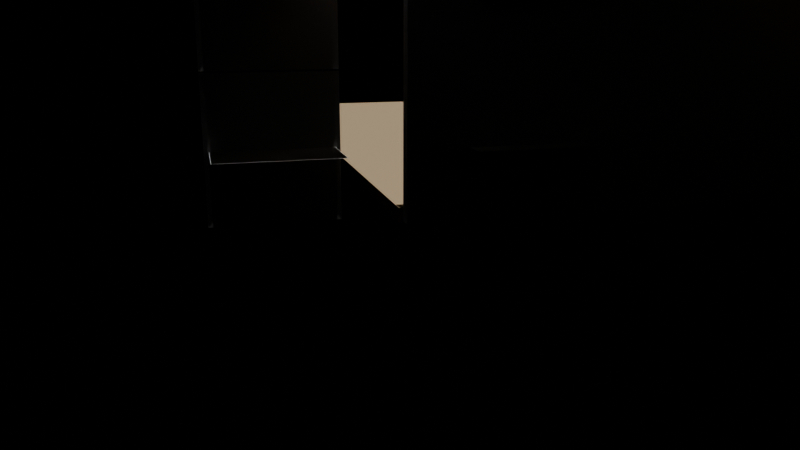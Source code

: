 # Source: e2797_after.blend  (saved by Blender 5.2.44; exported with 4.5.12 LTS)
import bpy
from mathutils import Matrix  # noqa: F401  (used for matrix-valued properties, if any)

bpy.ops.wm.read_factory_settings(use_empty=True)
scene = bpy.context.scene
scene.name = 'Scene'

# ---- materials (node trees are filled in below, after node groups)
mat_hormigon = bpy.data.materials.new('Hormigon')
mat_marco_negro = bpy.data.materials.new('Marco_Negro')
mat_vidrio_templado = bpy.data.materials.new('Vidrio_Templado')
mat_cesped = bpy.data.materials.new('Cesped')

# ---- material node trees
mat_hormigon.use_nodes = True; mat_hormigon.node_tree.nodes.clear()
_N = mat_hormigon.node_tree.nodes; _L = mat_hormigon.node_tree.links
n0 = _N.new('ShaderNodeBsdfPrincipled'); n0.name = 'Principled BSDF'; n0.location = (-200, 100)
n0.inputs[3].default_value = 1.45
n0.inputs[10].default_value = 0.005
n1 = _N.new('ShaderNodeOutputMaterial'); n1.name = 'Material Output'; n1.location = (200, 100)
_L.new(n0.outputs[0], n1.inputs[0])
n1.is_active_output = True
mat_marco_negro.use_nodes = True; mat_marco_negro.node_tree.nodes.clear()
_N = mat_marco_negro.node_tree.nodes; _L = mat_marco_negro.node_tree.links
n0 = _N.new('ShaderNodeBsdfPrincipled'); n0.name = 'Principled BSDF'; n0.location = (-200, 100)
n0.inputs[3].default_value = 1.45
n0.inputs[10].default_value = 0.005
n1 = _N.new('ShaderNodeOutputMaterial'); n1.name = 'Material Output'; n1.location = (200, 100)
_L.new(n0.outputs[0], n1.inputs[0])
n1.is_active_output = True
mat_vidrio_templado.use_nodes = True; mat_vidrio_templado.node_tree.nodes.clear()
_N = mat_vidrio_templado.node_tree.nodes; _L = mat_vidrio_templado.node_tree.links
n0 = _N.new('ShaderNodeBsdfPrincipled'); n0.name = 'Principled BSDF'; n0.location = (-200, 100)
n0.inputs[3].default_value = 1.45
n0.inputs[10].default_value = 0.005
n1 = _N.new('ShaderNodeOutputMaterial'); n1.name = 'Material Output'; n1.location = (200, 100)
_L.new(n0.outputs[0], n1.inputs[0])
n1.is_active_output = True
mat_cesped.use_nodes = True; mat_cesped.node_tree.nodes.clear()
_N = mat_cesped.node_tree.nodes; _L = mat_cesped.node_tree.links
n0 = _N.new('ShaderNodeBsdfPrincipled'); n0.name = 'Principled BSDF'; n0.location = (-200, 100)
n0.inputs[0].default_value = (0.25, 0.18, 0.1, 1.0)
n0.inputs[2].default_value = 0.9
n0.inputs[3].default_value = 1.45
n0.inputs[10].default_value = 0.005
n1 = _N.new('ShaderNodeOutputMaterial'); n1.name = 'Material Output'; n1.location = (200, 100)
_L.new(n0.outputs[0], n1.inputs[0])
n1.is_active_output = True

# ---- cameras
cam_camarafachada = bpy.data.cameras.new('CamaraFachada')
cam_camarafachada.lens = 35.0

# ---- lights
light_luzsol = bpy.data.lights.new('LuzSol', 'SUN')
light_luzsol.energy = 5.0
light_luzsol.shadow_soft_size = 0.25

# ---- meshes
me_muro_fachada_hormigon_cuerpo_mesh = bpy.data.meshes.new('Muro_Fachada_Hormigon_Cuerpo_mesh')
me_muro_fachada_hormigon_cuerpo_mesh.from_pydata([(0.0, 0.0, 0.0), (10.0, 0.0, 0.0), (10.0, 0.3, 0.0), (0.0, 0.3, 0.0), (0.0, 0.0, 6.0), (10.0, 0.0, 6.0), (10.0, 0.3, 6.0), (0.0, 0.3, 6.0)], [], [(0, 1, 2, 3), (4, 5, 6, 7), (0, 1, 5, 4), (1, 2, 6, 5), (2, 3, 7, 6), (3, 0, 4, 7)])
me_muro_fachada_hormigon_cuerpo_mesh.materials.append(mat_hormigon)
me_muro_fachada_hormigon_cuerpo_mesh.materials.append(None)
me_muro_fachada_hormigon_cuerpo_mesh.update()
me_cubiertaplana_cuerpo_mesh = bpy.data.meshes.new('CubiertaPlana_Cuerpo_mesh')
me_cubiertaplana_cuerpo_mesh.from_pydata([(0.0, 0.0, 6.0), (10.0, 0.0, 6.0), (10.0, 8.0, 6.0), (0.0, 8.0, 6.0), (0.0, 0.0, 6.25), (10.0, 0.0, 6.25), (10.0, 8.0, 6.25), (0.0, 8.0, 6.25)], [], [(0, 1, 2, 3), (4, 5, 6, 7), (0, 1, 5, 4), (1, 2, 6, 5), (2, 3, 7, 6), (3, 0, 4, 7)])
me_cubiertaplana_cuerpo_mesh.materials.append(mat_hormigon)
me_cubiertaplana_cuerpo_mesh.update()
me_petocubierta_cuerpo_mesh = bpy.data.meshes.new('PetoCubierta_Cuerpo_mesh')
me_petocubierta_cuerpo_mesh.from_pydata([(0.0, 0.0, 0.0), (10.0, 0.0, 0.0), (10.0, 0.2, 0.0), (0.0, 0.2, 0.0), (0.0, 0.0, 1.08), (10.0, 0.0, 1.08), (10.0, 0.2, 1.08), (0.0, 0.2, 1.08)], [], [(0, 1, 2, 3), (4, 5, 6, 7), (0, 1, 5, 4), (1, 2, 6, 5), (2, 3, 7, 6), (3, 0, 4, 7)])
me_petocubierta_cuerpo_mesh.materials.append(mat_hormigon)
me_petocubierta_cuerpo_mesh.update()
me_cube = bpy.data.meshes.new('Cube')
me_cube.from_pydata([(-0.5, -0.5, -0.5), (-0.5, -0.5, 0.5), (-0.5, 0.5, -0.5), (-0.5, 0.5, 0.5), (0.5, -0.5, -0.5), (0.5, -0.5, 0.5), (0.5, 0.5, -0.5), (0.5, 0.5, 0.5)], [], [(0, 1, 3, 2), (2, 3, 7, 6), (6, 7, 5, 4), (4, 5, 1, 0), (2, 6, 4, 0), (7, 3, 1, 5)])
_uv = me_cube.uv_layers.new(name='UVMap')
_uv.uv.foreach_set('vector', [0.375, 0.0, 0.625, 0.0, 0.625, 0.25, 0.375, 0.25, 0.375, 0.25, 0.625, 0.25, 0.625, 0.5, 0.375, 0.5, 0.375, 0.5, 0.625, 0.5, 0.625, 0.75, 0.375, 0.75, 0.375, 0.75, 0.625, 0.75, 0.625, 1.0, 0.375, 1.0, 0.125, 0.5, 0.375, 0.5, 0.375, 0.75, 0.125, 0.75, 0.625, 0.5, 0.875, 0.5, 0.875, 0.75, 0.625, 0.75])
me_cube.materials.append(mat_marco_negro)
me_cube.update()
me_plane = bpy.data.meshes.new('Plane')
me_plane.from_pydata([(-0.5, -0.5, 0.0), (0.5, -0.5, 0.0), (-0.5, 0.5, 0.0), (0.5, 0.5, 0.0)], [], [(0, 1, 3, 2)])
_uv = me_plane.uv_layers.new(name='UVMap')
_uv.uv.foreach_set('vector', [0.0, 0.0, 1.0, 0.0, 1.0, 1.0, 0.0, 1.0])
me_plane.materials.append(mat_vidrio_templado)
me_plane.update()
me_cube_001 = bpy.data.meshes.new('Cube.001')
me_cube_001.from_pydata([(-0.5, -0.5, -0.5), (-0.5, -0.5, 0.5), (-0.5, 0.5, -0.5), (-0.5, 0.5, 0.5), (0.5, -0.5, -0.5), (0.5, -0.5, 0.5), (0.5, 0.5, -0.5), (0.5, 0.5, 0.5)], [], [(0, 1, 3, 2), (2, 3, 7, 6), (6, 7, 5, 4), (4, 5, 1, 0), (2, 6, 4, 0), (7, 3, 1, 5)])
_uv = me_cube_001.uv_layers.new(name='UVMap')
_uv.uv.foreach_set('vector', [0.375, 0.0, 0.625, 0.0, 0.625, 0.25, 0.375, 0.25, 0.375, 0.25, 0.625, 0.25, 0.625, 0.5, 0.375, 0.5, 0.375, 0.5, 0.625, 0.5, 0.625, 0.75, 0.375, 0.75, 0.375, 0.75, 0.625, 0.75, 0.625, 1.0, 0.375, 1.0, 0.125, 0.5, 0.375, 0.5, 0.375, 0.75, 0.125, 0.75, 0.625, 0.5, 0.875, 0.5, 0.875, 0.75, 0.625, 0.75])
me_cube_001.materials.append(mat_marco_negro)
me_cube_001.update()
me_plane_001 = bpy.data.meshes.new('Plane.001')
me_plane_001.from_pydata([(-0.5, -0.5, 0.0), (0.5, -0.5, 0.0), (-0.5, 0.5, 0.0), (0.5, 0.5, 0.0)], [], [(0, 1, 3, 2)])
_uv = me_plane_001.uv_layers.new(name='UVMap')
_uv.uv.foreach_set('vector', [0.0, 0.0, 1.0, 0.0, 1.0, 1.0, 0.0, 1.0])
me_plane_001.materials.append(mat_vidrio_templado)
me_plane_001.update()
me_cube_002 = bpy.data.meshes.new('Cube.002')
me_cube_002.from_pydata([(-0.5, -0.5, -0.5), (-0.5, -0.5, 0.5), (-0.5, 0.5, -0.5), (-0.5, 0.5, 0.5), (0.5, -0.5, -0.5), (0.5, -0.5, 0.5), (0.5, 0.5, -0.5), (0.5, 0.5, 0.5)], [], [(0, 1, 3, 2), (2, 3, 7, 6), (6, 7, 5, 4), (4, 5, 1, 0), (2, 6, 4, 0), (7, 3, 1, 5)])
_uv = me_cube_002.uv_layers.new(name='UVMap')
_uv.uv.foreach_set('vector', [0.375, 0.0, 0.625, 0.0, 0.625, 0.25, 0.375, 0.25, 0.375, 0.25, 0.625, 0.25, 0.625, 0.5, 0.375, 0.5, 0.375, 0.5, 0.625, 0.5, 0.625, 0.75, 0.375, 0.75, 0.375, 0.75, 0.625, 0.75, 0.625, 1.0, 0.375, 1.0, 0.125, 0.5, 0.375, 0.5, 0.375, 0.75, 0.125, 0.75, 0.625, 0.5, 0.875, 0.5, 0.875, 0.75, 0.625, 0.75])
me_cube_002.materials.append(mat_marco_negro)
me_cube_002.update()
me_plane_002 = bpy.data.meshes.new('Plane.002')
me_plane_002.from_pydata([(-0.5, -0.5, 0.0), (0.5, -0.5, 0.0), (-0.5, 0.5, 0.0), (0.5, 0.5, 0.0)], [], [(0, 1, 3, 2)])
_uv = me_plane_002.uv_layers.new(name='UVMap')
_uv.uv.foreach_set('vector', [0.0, 0.0, 1.0, 0.0, 1.0, 1.0, 0.0, 1.0])
me_plane_002.materials.append(mat_vidrio_templado)
me_plane_002.update()
me_cube_003 = bpy.data.meshes.new('Cube.003')
me_cube_003.from_pydata([(-0.5, -0.5, -0.5), (-0.5, -0.5, 0.5), (-0.5, 0.5, -0.5), (-0.5, 0.5, 0.5), (0.5, -0.5, -0.5), (0.5, -0.5, 0.5), (0.5, 0.5, -0.5), (0.5, 0.5, 0.5)], [], [(0, 1, 3, 2), (2, 3, 7, 6), (6, 7, 5, 4), (4, 5, 1, 0), (2, 6, 4, 0), (7, 3, 1, 5)])
_uv = me_cube_003.uv_layers.new(name='UVMap')
_uv.uv.foreach_set('vector', [0.375, 0.0, 0.625, 0.0, 0.625, 0.25, 0.375, 0.25, 0.375, 0.25, 0.625, 0.25, 0.625, 0.5, 0.375, 0.5, 0.375, 0.5, 0.625, 0.5, 0.625, 0.75, 0.375, 0.75, 0.375, 0.75, 0.625, 0.75, 0.625, 1.0, 0.375, 1.0, 0.125, 0.5, 0.375, 0.5, 0.375, 0.75, 0.125, 0.75, 0.625, 0.5, 0.875, 0.5, 0.875, 0.75, 0.625, 0.75])
me_cube_003.materials.append(mat_marco_negro)
me_cube_003.update()
me_plane_003 = bpy.data.meshes.new('Plane.003')
me_plane_003.from_pydata([(-0.5, -0.5, 0.0), (0.5, -0.5, 0.0), (-0.5, 0.5, 0.0), (0.5, 0.5, 0.0)], [], [(0, 1, 3, 2)])
_uv = me_plane_003.uv_layers.new(name='UVMap')
_uv.uv.foreach_set('vector', [0.0, 0.0, 1.0, 0.0, 1.0, 1.0, 0.0, 1.0])
me_plane_003.materials.append(mat_vidrio_templado)
me_plane_003.update()
me_sueloexterior_cuerpo_mesh = bpy.data.meshes.new('SueloExterior_Cuerpo_mesh')
me_sueloexterior_cuerpo_mesh.from_pydata([(0.0, 0.0, 0.0), (20.0, 0.0, 0.0), (20.0, 20.0, 0.0), (0.0, 20.0, 0.0), (0.0, 0.0, 0.3), (20.0, 0.0, 0.3), (20.0, 20.0, 0.3), (0.0, 20.0, 0.3)], [], [(0, 1, 2, 3), (4, 5, 6, 7), (0, 1, 5, 4), (1, 2, 6, 5), (2, 3, 7, 6), (3, 0, 4, 7)])
me_sueloexterior_cuerpo_mesh.materials.append(mat_cesped)
me_sueloexterior_cuerpo_mesh.update()

# ---- objects
ob_muro_fachada_hormigon = bpy.data.objects.new('Muro_Fachada_Hormigon', None)
ob_muro_fachada_hormigon_cuerpo = bpy.data.objects.new('Muro_Fachada_Hormigon_Cuerpo', me_muro_fachada_hormigon_cuerpo_mesh)
ob_cubiertaplana_cuerpo = bpy.data.objects.new('CubiertaPlana_Cuerpo', me_cubiertaplana_cuerpo_mesh)
ob_cubiertaplana = bpy.data.objects.new('CubiertaPlana', None)
ob_petocubierta = bpy.data.objects.new('PetoCubierta', None)
ob_petocubierta_cuerpo = bpy.data.objects.new('PetoCubierta_Cuerpo', me_petocubierta_cuerpo_mesh)
ob_marco_ventana_0 = bpy.data.objects.new('Marco_Ventana_0', me_cube)
ob_vidrio_ventana_0 = bpy.data.objects.new('Vidrio_Ventana_0', me_plane)
ob_marco_ventana_1 = bpy.data.objects.new('Marco_Ventana_1', me_cube_001)
ob_vidrio_ventana_1 = bpy.data.objects.new('Vidrio_Ventana_1', me_plane_001)
ob_marco_ventana_2 = bpy.data.objects.new('Marco_Ventana_2', me_cube_002)
ob_vidrio_ventana_2 = bpy.data.objects.new('Vidrio_Ventana_2', me_plane_002)
ob_marco_ventana_3 = bpy.data.objects.new('Marco_Ventana_3', me_cube_003)
ob_vidrio_ventana_3 = bpy.data.objects.new('Vidrio_Ventana_3', me_plane_003)
ob_sueloexterior = bpy.data.objects.new('SueloExterior', None)
ob_sueloexterior_cuerpo = bpy.data.objects.new('SueloExterior_Cuerpo', me_sueloexterior_cuerpo_mesh)
ob_luzsol = bpy.data.objects.new('LuzSol', light_luzsol)
ob_camarafachada = bpy.data.objects.new('CamaraFachada', cam_camarafachada)

# ---- transforms, parenting, visibility, modifiers, constraints
ob_muro_fachada_hormigon.location = (0.0, -0.62, 0.0)
ob_muro_fachada_hormigon.empty_display_type = 'ARROWS'
ob_muro_fachada_hormigon_cuerpo.parent = ob_muro_fachada_hormigon
ob_muro_fachada_hormigon_cuerpo.location = (0.0, 0.0, 0.0)
ob_cubiertaplana_cuerpo.parent = ob_cubiertaplana
ob_cubiertaplana_cuerpo.location = (0.0, -7.7, 0.0)
ob_cubiertaplana.location = (0.0, 0.0, 0.0)
ob_cubiertaplana.empty_display_type = 'ARROWS'
ob_petocubierta.location = (0.0, 0.05, 6.0)
ob_petocubierta.empty_display_type = 'ARROWS'
ob_petocubierta_cuerpo.parent = ob_petocubierta
ob_petocubierta_cuerpo.location = (0.0, 0.0, 0.0)
ob_marco_ventana_0.location = (-2.5, 0.15, 1.5)
ob_marco_ventana_0.scale = (2.5, 0.1, 2.8)
_m = ob_marco_ventana_0.modifiers.new('Wireframe', 'WIREFRAME')
_m.thickness = 0.05
_m.offset = 1.0
_m.use_replace = False
ob_vidrio_ventana_0.location = (-2.5, 0.2, 1.5)
ob_vidrio_ventana_0.scale = (2.45, 2.75, 1.0)
ob_marco_ventana_1.location = (2.5, 0.15, 1.5)
ob_marco_ventana_1.scale = (2.5, 0.1, 2.8)
_m = ob_marco_ventana_1.modifiers.new('Wireframe', 'WIREFRAME')
_m.thickness = 0.05
_m.offset = 1.0
_m.use_replace = False
ob_vidrio_ventana_1.location = (2.5, 0.2, 1.5)
ob_vidrio_ventana_1.scale = (2.45, 2.75, 1.0)
ob_marco_ventana_2.location = (-2.5, 0.15, 4.5)
ob_marco_ventana_2.scale = (2.5, 0.1, 2.8)
_m = ob_marco_ventana_2.modifiers.new('Wireframe', 'WIREFRAME')
_m.thickness = 0.05
_m.offset = 1.0
_m.use_replace = False
ob_vidrio_ventana_2.location = (-2.5, 0.2, 4.5)
ob_vidrio_ventana_2.scale = (2.45, 2.75, 1.0)
ob_marco_ventana_3.location = (2.5, 0.15, 4.5)
ob_marco_ventana_3.scale = (2.5, 0.1, 2.8)
_m = ob_marco_ventana_3.modifiers.new('Wireframe', 'WIREFRAME')
_m.thickness = 0.05
_m.offset = 1.0
_m.use_replace = False
ob_vidrio_ventana_3.location = (2.5, 0.2, 4.5)
ob_vidrio_ventana_3.scale = (2.45, 2.75, 1.0)
ob_sueloexterior.location = (0.0, 0.0, -0.1)
ob_sueloexterior.empty_display_type = 'ARROWS'
ob_sueloexterior_cuerpo.parent = ob_sueloexterior
ob_sueloexterior_cuerpo.location = (0.0, 0.0, 0.0)
ob_luzsol.location = (5.0, -10.0, 8.0)
ob_camarafachada.location = (-4.0, -15.0, 4.0)
ob_camarafachada.rotation_euler = (1.309, 0.0, -0.2618)

# ---- collection membership
scene.collection.objects.link(ob_muro_fachada_hormigon)
scene.collection.objects.link(ob_muro_fachada_hormigon_cuerpo)
scene.collection.objects.link(ob_cubiertaplana_cuerpo)
scene.collection.objects.link(ob_cubiertaplana)
scene.collection.objects.link(ob_petocubierta)
scene.collection.objects.link(ob_petocubierta_cuerpo)
scene.collection.objects.link(ob_marco_ventana_0)
scene.collection.objects.link(ob_vidrio_ventana_0)
scene.collection.objects.link(ob_marco_ventana_1)
scene.collection.objects.link(ob_vidrio_ventana_1)
scene.collection.objects.link(ob_marco_ventana_2)
scene.collection.objects.link(ob_vidrio_ventana_2)
scene.collection.objects.link(ob_marco_ventana_3)
scene.collection.objects.link(ob_vidrio_ventana_3)
scene.collection.objects.link(ob_sueloexterior)
scene.collection.objects.link(ob_sueloexterior_cuerpo)
scene.collection.objects.link(ob_luzsol)
scene.collection.objects.link(ob_camarafachada)

# ---- scene / render settings (as saved in the file)
scene.camera = ob_camarafachada
scene.frame_start = 1; scene.frame_end = 250; scene.frame_set(1)
scene.render.engine = 'BLENDER_EEVEE_NEXT'
scene.render.bake_bias = 0.0
scene.render.bake_samples = 0
scene.render.compositor_device = 'GPU'
scene.eevee.use_volume_custom_range = False
scene.eevee.fast_gi_thickness_near = 0.1
scene.eevee.fast_gi_thickness_far = 0.0
scene.eevee.ray_tracing_options.screen_trace_thickness = 0.1
bpy.context.view_layer.update()
